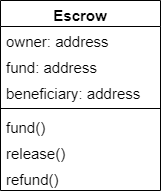

The diagram above was exported from draw.io. Its source (the exported page's mxGraphModel, read from the mxfile embedded in the PNG):
<mxGraphModel dx="868" dy="486" grid="1" gridSize="10" guides="1" tooltips="1" connect="1" arrows="1" fold="1" page="1" pageScale="1" pageWidth="827" pageHeight="1169" math="0" shadow="0">
  <root>
    <mxCell id="WIyWlLk6GJQsqaUBKTNV-0" />
    <mxCell id="WIyWlLk6GJQsqaUBKTNV-1" parent="WIyWlLk6GJQsqaUBKTNV-0" />
    <mxCell id="zkfFHV4jXpPFQw0GAbJ--6" value="Escrow" style="swimlane;fontStyle=1;align=center;verticalAlign=top;childLayout=stackLayout;horizontal=1;startSize=26;horizontalStack=0;resizeParent=1;resizeLast=0;collapsible=1;marginBottom=0;rounded=0;shadow=0;strokeWidth=1;fontSize=15;" parent="WIyWlLk6GJQsqaUBKTNV-1" vertex="1">
      <mxGeometry x="120" y="360" width="160" height="190" as="geometry">
        <mxRectangle x="130" y="380" width="160" height="26" as="alternateBounds" />
      </mxGeometry>
    </mxCell>
    <mxCell id="zkfFHV4jXpPFQw0GAbJ--7" value="owner: address" style="text;align=left;verticalAlign=top;spacingLeft=4;spacingRight=4;overflow=hidden;rotatable=0;points=[[0,0.5],[1,0.5]];portConstraint=eastwest;fontSize=15;" parent="zkfFHV4jXpPFQw0GAbJ--6" vertex="1">
      <mxGeometry y="26" width="160" height="26" as="geometry" />
    </mxCell>
    <mxCell id="zkfFHV4jXpPFQw0GAbJ--8" value="fund: address" style="text;align=left;verticalAlign=top;spacingLeft=4;spacingRight=4;overflow=hidden;rotatable=0;points=[[0,0.5],[1,0.5]];portConstraint=eastwest;rounded=0;shadow=0;html=0;fontSize=15;" parent="zkfFHV4jXpPFQw0GAbJ--6" vertex="1">
      <mxGeometry y="52" width="160" height="26" as="geometry" />
    </mxCell>
    <mxCell id="di-6_ZUFTnX03AlCT9ip-0" value="beneficiary: address" style="text;align=left;verticalAlign=top;spacingLeft=4;spacingRight=4;overflow=hidden;rotatable=0;points=[[0,0.5],[1,0.5]];portConstraint=eastwest;fontStyle=0;fontSize=15;" parent="zkfFHV4jXpPFQw0GAbJ--6" vertex="1">
      <mxGeometry y="78" width="160" height="26" as="geometry" />
    </mxCell>
    <mxCell id="zkfFHV4jXpPFQw0GAbJ--9" value="" style="line;html=1;strokeWidth=1;align=left;verticalAlign=middle;spacingTop=-1;spacingLeft=3;spacingRight=3;rotatable=0;labelPosition=right;points=[];portConstraint=eastwest;fontSize=15;" parent="zkfFHV4jXpPFQw0GAbJ--6" vertex="1">
      <mxGeometry y="104" width="160" height="8" as="geometry" />
    </mxCell>
    <mxCell id="di-6_ZUFTnX03AlCT9ip-1" value="fund()" style="text;align=left;verticalAlign=top;spacingLeft=4;spacingRight=4;overflow=hidden;rotatable=0;points=[[0,0.5],[1,0.5]];portConstraint=eastwest;rounded=0;shadow=0;html=0;fontSize=15;" parent="zkfFHV4jXpPFQw0GAbJ--6" vertex="1">
      <mxGeometry y="112" width="160" height="26" as="geometry" />
    </mxCell>
    <mxCell id="di-6_ZUFTnX03AlCT9ip-2" value="release()" style="text;align=left;verticalAlign=top;spacingLeft=4;spacingRight=4;overflow=hidden;rotatable=0;points=[[0,0.5],[1,0.5]];portConstraint=eastwest;fontSize=15;" parent="zkfFHV4jXpPFQw0GAbJ--6" vertex="1">
      <mxGeometry y="138" width="160" height="26" as="geometry" />
    </mxCell>
    <mxCell id="zkfFHV4jXpPFQw0GAbJ--10" value="refund()" style="text;align=left;verticalAlign=top;spacingLeft=4;spacingRight=4;overflow=hidden;rotatable=0;points=[[0,0.5],[1,0.5]];portConstraint=eastwest;fontStyle=0;fontSize=15;" parent="zkfFHV4jXpPFQw0GAbJ--6" vertex="1">
      <mxGeometry y="164" width="160" height="26" as="geometry" />
    </mxCell>
  </root>
</mxGraphModel>